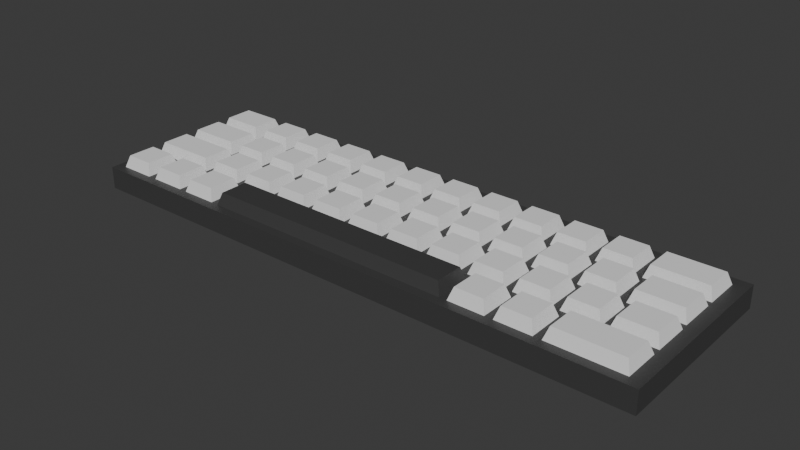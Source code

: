 # Source: blend.blend  (saved by Blender 4.1.24; exported with 4.5.12 LTS)
import bpy
from mathutils import Matrix  # noqa: F401  (used for matrix-valued properties, if any)

bpy.ops.wm.read_factory_settings(use_empty=True)
scene = bpy.context.scene
scene.name = 'Scene'

# ---- collections
col_collection = bpy.data.collections.new('Collection'); scene.collection.children.link(col_collection)

# ---- materials (node trees are filled in below, after node groups)
mat_material_001 = bpy.data.materials.new('Material.001')
mat_material_001.use_transparent_shadow = False

# ---- material node trees
mat_material_001.use_nodes = True; mat_material_001.node_tree.nodes.clear()
_N = mat_material_001.node_tree.nodes; _L = mat_material_001.node_tree.links
n0 = _N.new('ShaderNodeBsdfPrincipled'); n0.name = 'Principled BSDF'; n0.location = (10, 300)
n0.inputs[0].default_value = (0.05041, 0.05041, 0.05041, 1.0)
n1 = _N.new('ShaderNodeOutputMaterial'); n1.name = 'Material Output'; n1.location = (300, 300)
_L.new(n0.outputs[0], n1.inputs[0])
n1.is_active_output = True

# ---- world
world_world = bpy.data.worlds.new('World'); scene.world = world_world
world_world.use_nodes = True; world_world.node_tree.nodes.clear()
_N = world_world.node_tree.nodes; _L = world_world.node_tree.links
n0 = _N.new('ShaderNodeOutputWorld'); n0.name = 'World Output'; n0.location = (300, 300)
n1 = _N.new('ShaderNodeBackground'); n1.name = 'Background'; n1.location = (10, 300)
n1.inputs[0].default_value = (0.05088, 0.05088, 0.05088, 1.0)
_L.new(n1.outputs[0], n0.inputs[0])
n0.is_active_output = True
world_world.color = (0.05088, 0.05088, 0.05088)
world_world.use_sun_shadow = False
world_world.sun_shadow_jitter_overblur = 0.0

# ---- meshes
me_001 = bpy.data.meshes.new('立方体.001')
me_001.from_pydata([(-1.0, -0.8002, -1.0), (-1.0, -0.8002, 1.0), (-1.0, 1.0, -1.0), (-1.0, 1.0, 1.0), (1.0, -0.8002, -1.0), (1.0, -0.8002, 1.0), (1.0, 1.0, -1.0), (1.0, 1.0, 1.0)], [], [(0, 1, 3, 2), (2, 3, 7, 6), (6, 7, 5, 4), (4, 5, 1, 0), (2, 6, 4, 0), (7, 3, 1, 5)])
_uv = me_001.uv_layers.new(name='UV 贴图')
_uv.uv.foreach_set('vector', [0.375, 0.0, 0.625, 0.0, 0.625, 0.25, 0.375, 0.25, 0.375, 0.25, 0.625, 0.25, 0.625, 0.5, 0.375, 0.5, 0.375, 0.5, 0.625, 0.5, 0.625, 0.75, 0.375, 0.75, 0.375, 0.75, 0.625, 0.75, 0.625, 1.0, 0.375, 1.0, 0.125, 0.5, 0.375, 0.5, 0.375, 0.75, 0.125, 0.75, 0.625, 0.5, 0.875, 0.5, 0.875, 0.75, 0.625, 0.75])
me_001.materials.append(mat_material_001)
me_001.update()
me_002 = bpy.data.meshes.new('立方体.002')
me_002.from_pydata([(-1.196, -1.196, -1.0), (-0.8874, -0.8874, 1.0), (-1.196, 1.196, -1.0), (-0.8874, 0.8874, 1.0), (1.954, -1.196, -1.0), (1.645, -0.8874, 1.0), (1.954, 1.196, -1.0), (1.645, 0.8874, 1.0)], [], [(0, 1, 3, 2), (2, 3, 7, 6), (6, 7, 5, 4), (4, 5, 1, 0), (2, 6, 4, 0), (7, 3, 1, 5)])
_uv = me_002.uv_layers.new(name='UV 贴图')
_uv.uv.foreach_set('vector', [0.375, 0.0, 0.625, 0.0, 0.625, 0.25, 0.375, 0.25, 0.375, 0.25, 0.625, 0.25, 0.625, 0.5, 0.375, 0.5, 0.375, 0.5, 0.625, 0.5, 0.625, 0.75, 0.375, 0.75, 0.375, 0.75, 0.625, 0.75, 0.625, 1.0, 0.375, 1.0, 0.125, 0.5, 0.375, 0.5, 0.375, 0.75, 0.125, 0.75, 0.625, 0.5, 0.875, 0.5, 0.875, 0.75, 0.625, 0.75])
me_002.update()
me_003 = bpy.data.meshes.new('立方体.003')
me_003.from_pydata([(-1.196, -1.196, -1.0), (-0.8874, -0.8874, 1.0), (-1.196, 1.196, -1.0), (-0.8874, 0.8874, 1.0), (2.585, -1.196, -1.0), (2.277, -0.8874, 1.0), (2.585, 1.196, -1.0), (2.277, 0.8874, 1.0)], [], [(0, 1, 3, 2), (2, 3, 7, 6), (6, 7, 5, 4), (4, 5, 1, 0), (2, 6, 4, 0), (7, 3, 1, 5)])
_uv = me_003.uv_layers.new(name='UV 贴图')
_uv.uv.foreach_set('vector', [0.375, 0.0, 0.625, 0.0, 0.625, 0.25, 0.375, 0.25, 0.375, 0.25, 0.625, 0.25, 0.625, 0.5, 0.375, 0.5, 0.375, 0.5, 0.625, 0.5, 0.625, 0.75, 0.375, 0.75, 0.375, 0.75, 0.625, 0.75, 0.625, 1.0, 0.375, 1.0, 0.125, 0.5, 0.375, 0.5, 0.375, 0.75, 0.125, 0.75, 0.625, 0.5, 0.875, 0.5, 0.875, 0.75, 0.625, 0.75])
me_003.update()
me_004 = bpy.data.meshes.new('立方体.004')
me_004.from_pydata([(-1.196, -1.196, -1.0), (-0.8874, -0.8874, 1.0), (-1.196, 1.196, -1.0), (-0.8874, 0.8874, 1.0), (3.259, -1.196, -1.0), (2.951, -0.8874, 1.0), (3.259, 1.196, -1.0), (2.951, 0.8874, 1.0)], [], [(0, 1, 3, 2), (2, 3, 7, 6), (6, 7, 5, 4), (4, 5, 1, 0), (2, 6, 4, 0), (7, 3, 1, 5)])
_uv = me_004.uv_layers.new(name='UV 贴图')
_uv.uv.foreach_set('vector', [0.375, 0.0, 0.625, 0.0, 0.625, 0.25, 0.375, 0.25, 0.375, 0.25, 0.625, 0.25, 0.625, 0.5, 0.375, 0.5, 0.375, 0.5, 0.625, 0.5, 0.625, 0.75, 0.375, 0.75, 0.375, 0.75, 0.625, 0.75, 0.625, 1.0, 0.375, 1.0, 0.125, 0.5, 0.375, 0.5, 0.375, 0.75, 0.125, 0.75, 0.625, 0.5, 0.875, 0.5, 0.875, 0.75, 0.625, 0.75])
me_004.update()
me_005 = bpy.data.meshes.new('立方体.005')
me_005.from_pydata([(-1.196, -1.196, -1.0), (-0.8874, -0.8874, 1.0), (-1.196, 1.196, -1.0), (-0.8874, 0.8874, 1.0), (1.196, -1.196, -1.0), (0.8874, -0.8874, 1.0), (1.196, 1.196, -1.0), (0.8874, 0.8874, 1.0)], [], [(0, 1, 3, 2), (2, 3, 7, 6), (6, 7, 5, 4), (4, 5, 1, 0), (2, 6, 4, 0), (7, 3, 1, 5)])
_uv = me_005.uv_layers.new(name='UV 贴图')
_uv.uv.foreach_set('vector', [0.375, 0.0, 0.625, 0.0, 0.625, 0.25, 0.375, 0.25, 0.375, 0.25, 0.625, 0.25, 0.625, 0.5, 0.375, 0.5, 0.375, 0.5, 0.625, 0.5, 0.625, 0.75, 0.375, 0.75, 0.375, 0.75, 0.625, 0.75, 0.625, 1.0, 0.375, 1.0, 0.125, 0.5, 0.375, 0.5, 0.375, 0.75, 0.125, 0.75, 0.625, 0.5, 0.875, 0.5, 0.875, 0.75, 0.625, 0.75])
me_005.update()
me_006 = bpy.data.meshes.new('立方体.006')
me_006.from_pydata([(-1.196, -1.196, -1.0), (-0.8874, -0.8874, 1.0), (-1.196, 1.196, -1.0), (-0.8874, 0.8874, 1.0), (1.196, -1.196, -1.0), (0.8874, -0.8874, 1.0), (1.196, 1.196, -1.0), (0.8874, 0.8874, 1.0)], [], [(0, 1, 3, 2), (2, 3, 7, 6), (6, 7, 5, 4), (4, 5, 1, 0), (2, 6, 4, 0), (7, 3, 1, 5)])
_uv = me_006.uv_layers.new(name='UV 贴图')
_uv.uv.foreach_set('vector', [0.375, 0.0, 0.625, 0.0, 0.625, 0.25, 0.375, 0.25, 0.375, 0.25, 0.625, 0.25, 0.625, 0.5, 0.375, 0.5, 0.375, 0.5, 0.625, 0.5, 0.625, 0.75, 0.375, 0.75, 0.375, 0.75, 0.625, 0.75, 0.625, 1.0, 0.375, 1.0, 0.125, 0.5, 0.375, 0.5, 0.375, 0.75, 0.125, 0.75, 0.625, 0.5, 0.875, 0.5, 0.875, 0.75, 0.625, 0.75])
me_006.update()
me_007 = bpy.data.meshes.new('立方体.007')
me_007.from_pydata([(-1.196, -1.196, -1.0), (-0.8874, -0.8874, 1.0), (-1.196, 1.196, -1.0), (-0.8874, 0.8874, 1.0), (1.196, -1.196, -1.0), (0.8874, -0.8874, 1.0), (1.196, 1.196, -1.0), (0.8874, 0.8874, 1.0)], [], [(0, 1, 3, 2), (2, 3, 7, 6), (6, 7, 5, 4), (4, 5, 1, 0), (2, 6, 4, 0), (7, 3, 1, 5)])
_uv = me_007.uv_layers.new(name='UV 贴图')
_uv.uv.foreach_set('vector', [0.375, 0.0, 0.625, 0.0, 0.625, 0.25, 0.375, 0.25, 0.375, 0.25, 0.625, 0.25, 0.625, 0.5, 0.375, 0.5, 0.375, 0.5, 0.625, 0.5, 0.625, 0.75, 0.375, 0.75, 0.375, 0.75, 0.625, 0.75, 0.625, 1.0, 0.375, 1.0, 0.125, 0.5, 0.375, 0.5, 0.375, 0.75, 0.125, 0.75, 0.625, 0.5, 0.875, 0.5, 0.875, 0.75, 0.625, 0.75])
me_007.update()
me_008 = bpy.data.meshes.new('立方体.008')
me_008.from_pydata([(-1.196, -1.196, -1.0), (-0.8874, -0.8874, 1.0), (-1.196, 1.196, -1.0), (-0.8874, 0.8874, 1.0), (1.196, -1.196, -1.0), (0.8874, -0.8874, 1.0), (1.196, 1.196, -1.0), (0.8874, 0.8874, 1.0)], [], [(0, 1, 3, 2), (2, 3, 7, 6), (6, 7, 5, 4), (4, 5, 1, 0), (2, 6, 4, 0), (7, 3, 1, 5)])
_uv = me_008.uv_layers.new(name='UV 贴图')
_uv.uv.foreach_set('vector', [0.375, 0.0, 0.625, 0.0, 0.625, 0.25, 0.375, 0.25, 0.375, 0.25, 0.625, 0.25, 0.625, 0.5, 0.375, 0.5, 0.375, 0.5, 0.625, 0.5, 0.625, 0.75, 0.375, 0.75, 0.375, 0.75, 0.625, 0.75, 0.625, 1.0, 0.375, 1.0, 0.125, 0.5, 0.375, 0.5, 0.375, 0.75, 0.125, 0.75, 0.625, 0.5, 0.875, 0.5, 0.875, 0.75, 0.625, 0.75])
me_008.update()
me_009 = bpy.data.meshes.new('立方体.009')
me_009.from_pydata([(-1.196, -1.196, -1.0), (-0.8874, -0.8874, 1.0), (-1.196, 1.196, -1.0), (-0.8874, 0.8874, 1.0), (1.196, -1.196, -1.0), (0.8874, -0.8874, 1.0), (1.196, 1.196, -1.0), (0.8874, 0.8874, 1.0)], [], [(0, 1, 3, 2), (2, 3, 7, 6), (6, 7, 5, 4), (4, 5, 1, 0), (2, 6, 4, 0), (7, 3, 1, 5)])
_uv = me_009.uv_layers.new(name='UV 贴图')
_uv.uv.foreach_set('vector', [0.375, 0.0, 0.625, 0.0, 0.625, 0.25, 0.375, 0.25, 0.375, 0.25, 0.625, 0.25, 0.625, 0.5, 0.375, 0.5, 0.375, 0.5, 0.625, 0.5, 0.625, 0.75, 0.375, 0.75, 0.375, 0.75, 0.625, 0.75, 0.625, 1.0, 0.375, 1.0, 0.125, 0.5, 0.375, 0.5, 0.375, 0.75, 0.125, 0.75, 0.625, 0.5, 0.875, 0.5, 0.875, 0.75, 0.625, 0.75])
me_009.update()
me_010 = bpy.data.meshes.new('立方体.010')
me_010.from_pydata([(-1.196, -1.196, -1.0), (-0.8874, -0.8874, 1.0), (-1.196, 1.196, -1.0), (-0.8874, 0.8874, 1.0), (1.196, -1.196, -1.0), (0.8874, -0.8874, 1.0), (1.196, 1.196, -1.0), (0.8874, 0.8874, 1.0)], [], [(0, 1, 3, 2), (2, 3, 7, 6), (6, 7, 5, 4), (4, 5, 1, 0), (2, 6, 4, 0), (7, 3, 1, 5)])
_uv = me_010.uv_layers.new(name='UV 贴图')
_uv.uv.foreach_set('vector', [0.375, 0.0, 0.625, 0.0, 0.625, 0.25, 0.375, 0.25, 0.375, 0.25, 0.625, 0.25, 0.625, 0.5, 0.375, 0.5, 0.375, 0.5, 0.625, 0.5, 0.625, 0.75, 0.375, 0.75, 0.375, 0.75, 0.625, 0.75, 0.625, 1.0, 0.375, 1.0, 0.125, 0.5, 0.375, 0.5, 0.375, 0.75, 0.125, 0.75, 0.625, 0.5, 0.875, 0.5, 0.875, 0.75, 0.625, 0.75])
me_010.update()
me_011 = bpy.data.meshes.new('立方体.011')
me_011.from_pydata([(-1.196, -1.196, -1.0), (-0.8874, -0.8874, 1.0), (-1.196, 1.196, -1.0), (-0.8874, 0.8874, 1.0), (1.196, -1.196, -1.0), (0.8874, -0.8874, 1.0), (1.196, 1.196, -1.0), (0.8874, 0.8874, 1.0)], [], [(0, 1, 3, 2), (2, 3, 7, 6), (6, 7, 5, 4), (4, 5, 1, 0), (2, 6, 4, 0), (7, 3, 1, 5)])
_uv = me_011.uv_layers.new(name='UV 贴图')
_uv.uv.foreach_set('vector', [0.375, 0.0, 0.625, 0.0, 0.625, 0.25, 0.375, 0.25, 0.375, 0.25, 0.625, 0.25, 0.625, 0.5, 0.375, 0.5, 0.375, 0.5, 0.625, 0.5, 0.625, 0.75, 0.375, 0.75, 0.375, 0.75, 0.625, 0.75, 0.625, 1.0, 0.375, 1.0, 0.125, 0.5, 0.375, 0.5, 0.375, 0.75, 0.125, 0.75, 0.625, 0.5, 0.875, 0.5, 0.875, 0.75, 0.625, 0.75])
me_011.update()
me_012 = bpy.data.meshes.new('立方体.012')
me_012.from_pydata([(-1.196, -1.196, -1.0), (-0.8874, -0.8874, 1.0), (-1.196, 1.196, -1.0), (-0.8874, 0.8874, 1.0), (1.196, -1.196, -1.0), (0.8874, -0.8874, 1.0), (1.196, 1.196, -1.0), (0.8874, 0.8874, 1.0)], [], [(0, 1, 3, 2), (2, 3, 7, 6), (6, 7, 5, 4), (4, 5, 1, 0), (2, 6, 4, 0), (7, 3, 1, 5)])
_uv = me_012.uv_layers.new(name='UV 贴图')
_uv.uv.foreach_set('vector', [0.375, 0.0, 0.625, 0.0, 0.625, 0.25, 0.375, 0.25, 0.375, 0.25, 0.625, 0.25, 0.625, 0.5, 0.375, 0.5, 0.375, 0.5, 0.625, 0.5, 0.625, 0.75, 0.375, 0.75, 0.375, 0.75, 0.625, 0.75, 0.625, 1.0, 0.375, 1.0, 0.125, 0.5, 0.375, 0.5, 0.375, 0.75, 0.125, 0.75, 0.625, 0.5, 0.875, 0.5, 0.875, 0.75, 0.625, 0.75])
me_012.update()
me_013 = bpy.data.meshes.new('立方体.013')
me_013.from_pydata([(-1.196, -1.196, -1.0), (-0.8874, -0.8874, 1.0), (-1.196, 1.196, -1.0), (-0.8874, 0.8874, 1.0), (1.196, -1.196, -1.0), (0.8874, -0.8874, 1.0), (1.196, 1.196, -1.0), (0.8874, 0.8874, 1.0)], [], [(0, 1, 3, 2), (2, 3, 7, 6), (6, 7, 5, 4), (4, 5, 1, 0), (2, 6, 4, 0), (7, 3, 1, 5)])
_uv = me_013.uv_layers.new(name='UV 贴图')
_uv.uv.foreach_set('vector', [0.375, 0.0, 0.625, 0.0, 0.625, 0.25, 0.375, 0.25, 0.375, 0.25, 0.625, 0.25, 0.625, 0.5, 0.375, 0.5, 0.375, 0.5, 0.625, 0.5, 0.625, 0.75, 0.375, 0.75, 0.375, 0.75, 0.625, 0.75, 0.625, 1.0, 0.375, 1.0, 0.125, 0.5, 0.375, 0.5, 0.375, 0.75, 0.125, 0.75, 0.625, 0.5, 0.875, 0.5, 0.875, 0.75, 0.625, 0.75])
me_013.update()
me_014 = bpy.data.meshes.new('立方体.014')
me_014.from_pydata([(-1.196, -1.196, -1.0), (-0.8874, -0.8874, 1.0), (-1.196, 1.196, -1.0), (-0.8874, 0.8874, 1.0), (1.196, -1.196, -1.0), (0.8874, -0.8874, 1.0), (1.196, 1.196, -1.0), (0.8874, 0.8874, 1.0)], [], [(0, 1, 3, 2), (2, 3, 7, 6), (6, 7, 5, 4), (4, 5, 1, 0), (2, 6, 4, 0), (7, 3, 1, 5)])
_uv = me_014.uv_layers.new(name='UV 贴图')
_uv.uv.foreach_set('vector', [0.375, 0.0, 0.625, 0.0, 0.625, 0.25, 0.375, 0.25, 0.375, 0.25, 0.625, 0.25, 0.625, 0.5, 0.375, 0.5, 0.375, 0.5, 0.625, 0.5, 0.625, 0.75, 0.375, 0.75, 0.375, 0.75, 0.625, 0.75, 0.625, 1.0, 0.375, 1.0, 0.125, 0.5, 0.375, 0.5, 0.375, 0.75, 0.125, 0.75, 0.625, 0.5, 0.875, 0.5, 0.875, 0.75, 0.625, 0.75])
me_014.update()
me_015 = bpy.data.meshes.new('立方体.015')
me_015.from_pydata([(-1.196, -1.196, -1.0), (-0.8874, -0.8874, 1.0), (-1.196, 1.196, -1.0), (-0.8874, 0.8874, 1.0), (1.196, -1.196, -1.0), (0.8874, -0.8874, 1.0), (1.196, 1.196, -1.0), (0.8874, 0.8874, 1.0)], [], [(0, 1, 3, 2), (2, 3, 7, 6), (6, 7, 5, 4), (4, 5, 1, 0), (2, 6, 4, 0), (7, 3, 1, 5)])
_uv = me_015.uv_layers.new(name='UV 贴图')
_uv.uv.foreach_set('vector', [0.375, 0.0, 0.625, 0.0, 0.625, 0.25, 0.375, 0.25, 0.375, 0.25, 0.625, 0.25, 0.625, 0.5, 0.375, 0.5, 0.375, 0.5, 0.625, 0.5, 0.625, 0.75, 0.375, 0.75, 0.375, 0.75, 0.625, 0.75, 0.625, 1.0, 0.375, 1.0, 0.125, 0.5, 0.375, 0.5, 0.375, 0.75, 0.125, 0.75, 0.625, 0.5, 0.875, 0.5, 0.875, 0.75, 0.625, 0.75])
me_015.update()
me_016 = bpy.data.meshes.new('立方体.016')
me_016.from_pydata([(-1.196, -1.196, -1.0), (-0.8874, -0.8874, 1.0), (-1.196, 1.196, -1.0), (-0.8874, 0.8874, 1.0), (2.766, -1.196, -1.0), (2.457, -0.8874, 1.0), (2.766, 1.196, -1.0), (2.457, 0.8874, 1.0)], [], [(0, 1, 3, 2), (2, 3, 7, 6), (6, 7, 5, 4), (4, 5, 1, 0), (2, 6, 4, 0), (7, 3, 1, 5)])
_uv = me_016.uv_layers.new(name='UV 贴图')
_uv.uv.foreach_set('vector', [0.375, 0.0, 0.625, 0.0, 0.625, 0.25, 0.375, 0.25, 0.375, 0.25, 0.625, 0.25, 0.625, 0.5, 0.375, 0.5, 0.375, 0.5, 0.625, 0.5, 0.625, 0.75, 0.375, 0.75, 0.375, 0.75, 0.625, 0.75, 0.625, 1.0, 0.375, 1.0, 0.125, 0.5, 0.375, 0.5, 0.375, 0.75, 0.125, 0.75, 0.625, 0.5, 0.875, 0.5, 0.875, 0.75, 0.625, 0.75])
me_016.update()
me_017 = bpy.data.meshes.new('立方体.017')
me_017.from_pydata([(-1.196, -1.196, -1.0), (-0.8874, -0.8874, 1.0), (-1.196, 1.196, -1.0), (-0.8874, 0.8874, 1.0), (1.196, -1.196, -1.0), (0.8874, -0.8874, 1.0), (1.196, 1.196, -1.0), (0.8874, 0.8874, 1.0)], [], [(0, 1, 3, 2), (2, 3, 7, 6), (6, 7, 5, 4), (4, 5, 1, 0), (2, 6, 4, 0), (7, 3, 1, 5)])
_uv = me_017.uv_layers.new(name='UV 贴图')
_uv.uv.foreach_set('vector', [0.375, 0.0, 0.625, 0.0, 0.625, 0.25, 0.375, 0.25, 0.375, 0.25, 0.625, 0.25, 0.625, 0.5, 0.375, 0.5, 0.375, 0.5, 0.625, 0.5, 0.625, 0.75, 0.375, 0.75, 0.375, 0.75, 0.625, 0.75, 0.625, 1.0, 0.375, 1.0, 0.125, 0.5, 0.375, 0.5, 0.375, 0.75, 0.125, 0.75, 0.625, 0.5, 0.875, 0.5, 0.875, 0.75, 0.625, 0.75])
me_017.update()
me_018 = bpy.data.meshes.new('立方体.018')
me_018.from_pydata([(-1.196, -1.196, -1.0), (-0.8874, -0.8874, 1.0), (-1.196, 1.196, -1.0), (-0.8874, 0.8874, 1.0), (1.196, -1.196, -1.0), (0.8874, -0.8874, 1.0), (1.196, 1.196, -1.0), (0.8874, 0.8874, 1.0)], [], [(0, 1, 3, 2), (2, 3, 7, 6), (6, 7, 5, 4), (4, 5, 1, 0), (2, 6, 4, 0), (7, 3, 1, 5)])
_uv = me_018.uv_layers.new(name='UV 贴图')
_uv.uv.foreach_set('vector', [0.375, 0.0, 0.625, 0.0, 0.625, 0.25, 0.375, 0.25, 0.375, 0.25, 0.625, 0.25, 0.625, 0.5, 0.375, 0.5, 0.375, 0.5, 0.625, 0.5, 0.625, 0.75, 0.375, 0.75, 0.375, 0.75, 0.625, 0.75, 0.625, 1.0, 0.375, 1.0, 0.125, 0.5, 0.375, 0.5, 0.375, 0.75, 0.125, 0.75, 0.625, 0.5, 0.875, 0.5, 0.875, 0.75, 0.625, 0.75])
me_018.update()
me_019 = bpy.data.meshes.new('立方体.019')
me_019.from_pydata([(-1.196, -1.196, -1.0), (-0.8874, -0.8874, 1.0), (-1.196, 1.196, -1.0), (-0.8874, 0.8874, 1.0), (1.196, -1.196, -1.0), (0.8874, -0.8874, 1.0), (1.196, 1.196, -1.0), (0.8874, 0.8874, 1.0)], [], [(0, 1, 3, 2), (2, 3, 7, 6), (6, 7, 5, 4), (4, 5, 1, 0), (2, 6, 4, 0), (7, 3, 1, 5)])
_uv = me_019.uv_layers.new(name='UV 贴图')
_uv.uv.foreach_set('vector', [0.375, 0.0, 0.625, 0.0, 0.625, 0.25, 0.375, 0.25, 0.375, 0.25, 0.625, 0.25, 0.625, 0.5, 0.375, 0.5, 0.375, 0.5, 0.625, 0.5, 0.625, 0.75, 0.375, 0.75, 0.375, 0.75, 0.625, 0.75, 0.625, 1.0, 0.375, 1.0, 0.125, 0.5, 0.375, 0.5, 0.375, 0.75, 0.125, 0.75, 0.625, 0.5, 0.875, 0.5, 0.875, 0.75, 0.625, 0.75])
me_019.update()
me_020 = bpy.data.meshes.new('立方体.020')
me_020.from_pydata([(-1.196, -1.196, -1.0), (-0.8874, -0.8874, 1.0), (-1.196, 1.196, -1.0), (-0.8874, 0.8874, 1.0), (1.196, -1.196, -1.0), (0.8874, -0.8874, 1.0), (1.196, 1.196, -1.0), (0.8874, 0.8874, 1.0)], [], [(0, 1, 3, 2), (2, 3, 7, 6), (6, 7, 5, 4), (4, 5, 1, 0), (2, 6, 4, 0), (7, 3, 1, 5)])
_uv = me_020.uv_layers.new(name='UV 贴图')
_uv.uv.foreach_set('vector', [0.375, 0.0, 0.625, 0.0, 0.625, 0.25, 0.375, 0.25, 0.375, 0.25, 0.625, 0.25, 0.625, 0.5, 0.375, 0.5, 0.375, 0.5, 0.625, 0.5, 0.625, 0.75, 0.375, 0.75, 0.375, 0.75, 0.625, 0.75, 0.625, 1.0, 0.375, 1.0, 0.125, 0.5, 0.375, 0.5, 0.375, 0.75, 0.125, 0.75, 0.625, 0.5, 0.875, 0.5, 0.875, 0.75, 0.625, 0.75])
me_020.update()
me_021 = bpy.data.meshes.new('立方体.021')
me_021.from_pydata([(-1.196, -1.196, -1.0), (-0.8874, -0.8874, 1.0), (-1.196, 1.196, -1.0), (-0.8874, 0.8874, 1.0), (1.196, -1.196, -1.0), (0.8874, -0.8874, 1.0), (1.196, 1.196, -1.0), (0.8874, 0.8874, 1.0)], [], [(0, 1, 3, 2), (2, 3, 7, 6), (6, 7, 5, 4), (4, 5, 1, 0), (2, 6, 4, 0), (7, 3, 1, 5)])
_uv = me_021.uv_layers.new(name='UV 贴图')
_uv.uv.foreach_set('vector', [0.375, 0.0, 0.625, 0.0, 0.625, 0.25, 0.375, 0.25, 0.375, 0.25, 0.625, 0.25, 0.625, 0.5, 0.375, 0.5, 0.375, 0.5, 0.625, 0.5, 0.625, 0.75, 0.375, 0.75, 0.375, 0.75, 0.625, 0.75, 0.625, 1.0, 0.375, 1.0, 0.125, 0.5, 0.375, 0.5, 0.375, 0.75, 0.125, 0.75, 0.625, 0.5, 0.875, 0.5, 0.875, 0.75, 0.625, 0.75])
me_021.update()
me_022 = bpy.data.meshes.new('立方体.022')
me_022.from_pydata([(-1.196, -1.196, -1.0), (-0.8874, -0.8874, 1.0), (-1.196, 1.196, -1.0), (-0.8874, 0.8874, 1.0), (1.196, -1.196, -1.0), (0.8874, -0.8874, 1.0), (1.196, 1.196, -1.0), (0.8874, 0.8874, 1.0)], [], [(0, 1, 3, 2), (2, 3, 7, 6), (6, 7, 5, 4), (4, 5, 1, 0), (2, 6, 4, 0), (7, 3, 1, 5)])
_uv = me_022.uv_layers.new(name='UV 贴图')
_uv.uv.foreach_set('vector', [0.375, 0.0, 0.625, 0.0, 0.625, 0.25, 0.375, 0.25, 0.375, 0.25, 0.625, 0.25, 0.625, 0.5, 0.375, 0.5, 0.375, 0.5, 0.625, 0.5, 0.625, 0.75, 0.375, 0.75, 0.375, 0.75, 0.625, 0.75, 0.625, 1.0, 0.375, 1.0, 0.125, 0.5, 0.375, 0.5, 0.375, 0.75, 0.125, 0.75, 0.625, 0.5, 0.875, 0.5, 0.875, 0.75, 0.625, 0.75])
me_022.update()
me_023 = bpy.data.meshes.new('立方体.023')
me_023.from_pydata([(-1.196, -1.196, -1.0), (-0.8874, -0.8874, 1.0), (-1.196, 1.196, -1.0), (-0.8874, 0.8874, 1.0), (1.196, -1.196, -1.0), (0.8874, -0.8874, 1.0), (1.196, 1.196, -1.0), (0.8874, 0.8874, 1.0)], [], [(0, 1, 3, 2), (2, 3, 7, 6), (6, 7, 5, 4), (4, 5, 1, 0), (2, 6, 4, 0), (7, 3, 1, 5)])
_uv = me_023.uv_layers.new(name='UV 贴图')
_uv.uv.foreach_set('vector', [0.375, 0.0, 0.625, 0.0, 0.625, 0.25, 0.375, 0.25, 0.375, 0.25, 0.625, 0.25, 0.625, 0.5, 0.375, 0.5, 0.375, 0.5, 0.625, 0.5, 0.625, 0.75, 0.375, 0.75, 0.375, 0.75, 0.625, 0.75, 0.625, 1.0, 0.375, 1.0, 0.125, 0.5, 0.375, 0.5, 0.375, 0.75, 0.125, 0.75, 0.625, 0.5, 0.875, 0.5, 0.875, 0.75, 0.625, 0.75])
me_023.update()
me_024 = bpy.data.meshes.new('立方体.024')
me_024.from_pydata([(-1.196, -1.196, -1.0), (-0.8874, -0.8874, 1.0), (-1.196, 1.196, -1.0), (-0.8874, 0.8874, 1.0), (1.196, -1.196, -1.0), (0.8874, -0.8874, 1.0), (1.196, 1.196, -1.0), (0.8874, 0.8874, 1.0)], [], [(0, 1, 3, 2), (2, 3, 7, 6), (6, 7, 5, 4), (4, 5, 1, 0), (2, 6, 4, 0), (7, 3, 1, 5)])
_uv = me_024.uv_layers.new(name='UV 贴图')
_uv.uv.foreach_set('vector', [0.375, 0.0, 0.625, 0.0, 0.625, 0.25, 0.375, 0.25, 0.375, 0.25, 0.625, 0.25, 0.625, 0.5, 0.375, 0.5, 0.375, 0.5, 0.625, 0.5, 0.625, 0.75, 0.375, 0.75, 0.375, 0.75, 0.625, 0.75, 0.625, 1.0, 0.375, 1.0, 0.125, 0.5, 0.375, 0.5, 0.375, 0.75, 0.125, 0.75, 0.625, 0.5, 0.875, 0.5, 0.875, 0.75, 0.625, 0.75])
me_024.update()
me_025 = bpy.data.meshes.new('立方体.025')
me_025.from_pydata([(-1.196, -1.196, -1.0), (-0.8874, -0.8874, 1.0), (-1.196, 1.196, -1.0), (-0.8874, 0.8874, 1.0), (1.196, -1.196, -1.0), (0.8874, -0.8874, 1.0), (1.196, 1.196, -1.0), (0.8874, 0.8874, 1.0)], [], [(0, 1, 3, 2), (2, 3, 7, 6), (6, 7, 5, 4), (4, 5, 1, 0), (2, 6, 4, 0), (7, 3, 1, 5)])
_uv = me_025.uv_layers.new(name='UV 贴图')
_uv.uv.foreach_set('vector', [0.375, 0.0, 0.625, 0.0, 0.625, 0.25, 0.375, 0.25, 0.375, 0.25, 0.625, 0.25, 0.625, 0.5, 0.375, 0.5, 0.375, 0.5, 0.625, 0.5, 0.625, 0.75, 0.375, 0.75, 0.375, 0.75, 0.625, 0.75, 0.625, 1.0, 0.375, 1.0, 0.125, 0.5, 0.375, 0.5, 0.375, 0.75, 0.125, 0.75, 0.625, 0.5, 0.875, 0.5, 0.875, 0.75, 0.625, 0.75])
me_025.update()
me_026 = bpy.data.meshes.new('立方体.026')
me_026.from_pydata([(-1.196, -1.196, -1.0), (-0.8874, -0.8874, 1.0), (-1.196, 1.196, -1.0), (-0.8874, 0.8874, 1.0), (1.196, -1.196, -1.0), (0.8874, -0.8874, 1.0), (1.196, 1.196, -1.0), (0.8874, 0.8874, 1.0)], [], [(0, 1, 3, 2), (2, 3, 7, 6), (6, 7, 5, 4), (4, 5, 1, 0), (2, 6, 4, 0), (7, 3, 1, 5)])
_uv = me_026.uv_layers.new(name='UV 贴图')
_uv.uv.foreach_set('vector', [0.375, 0.0, 0.625, 0.0, 0.625, 0.25, 0.375, 0.25, 0.375, 0.25, 0.625, 0.25, 0.625, 0.5, 0.375, 0.5, 0.375, 0.5, 0.625, 0.5, 0.625, 0.75, 0.375, 0.75, 0.375, 0.75, 0.625, 0.75, 0.625, 1.0, 0.375, 1.0, 0.125, 0.5, 0.375, 0.5, 0.375, 0.75, 0.125, 0.75, 0.625, 0.5, 0.875, 0.5, 0.875, 0.75, 0.625, 0.75])
me_026.update()
me_027 = bpy.data.meshes.new('立方体.027')
me_027.from_pydata([(-1.391, -1.196, -1.0), (-1.082, -0.8874, 1.0), (-1.391, 1.196, -1.0), (-1.082, 0.8874, 1.0), (1.959, -1.196, -1.0), (1.65, -0.8874, 1.0), (1.959, 1.196, -1.0), (1.65, 0.8874, 1.0)], [], [(0, 1, 3, 2), (2, 3, 7, 6), (6, 7, 5, 4), (4, 5, 1, 0), (2, 6, 4, 0), (7, 3, 1, 5)])
_uv = me_027.uv_layers.new(name='UV 贴图')
_uv.uv.foreach_set('vector', [0.375, 0.0, 0.625, 0.0, 0.625, 0.25, 0.375, 0.25, 0.375, 0.25, 0.625, 0.25, 0.625, 0.5, 0.375, 0.5, 0.375, 0.5, 0.625, 0.5, 0.625, 0.75, 0.375, 0.75, 0.375, 0.75, 0.625, 0.75, 0.625, 1.0, 0.375, 1.0, 0.125, 0.5, 0.375, 0.5, 0.375, 0.75, 0.125, 0.75, 0.625, 0.5, 0.875, 0.5, 0.875, 0.75, 0.625, 0.75])
me_027.update()
me_028 = bpy.data.meshes.new('立方体.028')
me_028.from_pydata([(-1.196, -1.196, -1.0), (-0.8874, -0.8874, 1.0), (-1.196, 1.196, -1.0), (-0.8874, 0.8874, 1.0), (1.196, -1.196, -1.0), (0.8874, -0.8874, 1.0), (1.196, 1.196, -1.0), (0.8874, 0.8874, 1.0)], [], [(0, 1, 3, 2), (2, 3, 7, 6), (6, 7, 5, 4), (4, 5, 1, 0), (2, 6, 4, 0), (7, 3, 1, 5)])
_uv = me_028.uv_layers.new(name='UV 贴图')
_uv.uv.foreach_set('vector', [0.375, 0.0, 0.625, 0.0, 0.625, 0.25, 0.375, 0.25, 0.375, 0.25, 0.625, 0.25, 0.625, 0.5, 0.375, 0.5, 0.375, 0.5, 0.625, 0.5, 0.625, 0.75, 0.375, 0.75, 0.375, 0.75, 0.625, 0.75, 0.625, 1.0, 0.375, 1.0, 0.125, 0.5, 0.375, 0.5, 0.375, 0.75, 0.125, 0.75, 0.625, 0.5, 0.875, 0.5, 0.875, 0.75, 0.625, 0.75])
me_028.update()
me_029 = bpy.data.meshes.new('立方体.029')
me_029.from_pydata([(-1.196, -1.196, -1.0), (-0.8874, -0.8874, 1.0), (-1.196, 1.196, -1.0), (-0.8874, 0.8874, 1.0), (1.196, -1.196, -1.0), (0.8874, -0.8874, 1.0), (1.196, 1.196, -1.0), (0.8874, 0.8874, 1.0)], [], [(0, 1, 3, 2), (2, 3, 7, 6), (6, 7, 5, 4), (4, 5, 1, 0), (2, 6, 4, 0), (7, 3, 1, 5)])
_uv = me_029.uv_layers.new(name='UV 贴图')
_uv.uv.foreach_set('vector', [0.375, 0.0, 0.625, 0.0, 0.625, 0.25, 0.375, 0.25, 0.375, 0.25, 0.625, 0.25, 0.625, 0.5, 0.375, 0.5, 0.375, 0.5, 0.625, 0.5, 0.625, 0.75, 0.375, 0.75, 0.375, 0.75, 0.625, 0.75, 0.625, 1.0, 0.375, 1.0, 0.125, 0.5, 0.375, 0.5, 0.375, 0.75, 0.125, 0.75, 0.625, 0.5, 0.875, 0.5, 0.875, 0.75, 0.625, 0.75])
me_029.update()
me_030 = bpy.data.meshes.new('立方体.030')
me_030.from_pydata([(-1.196, -1.196, -1.0), (-0.8874, -0.8874, 1.0), (-1.196, 1.196, -1.0), (-0.8874, 0.8874, 1.0), (1.196, -1.196, -1.0), (0.8874, -0.8874, 1.0), (1.196, 1.196, -1.0), (0.8874, 0.8874, 1.0)], [], [(0, 1, 3, 2), (2, 3, 7, 6), (6, 7, 5, 4), (4, 5, 1, 0), (2, 6, 4, 0), (7, 3, 1, 5)])
_uv = me_030.uv_layers.new(name='UV 贴图')
_uv.uv.foreach_set('vector', [0.375, 0.0, 0.625, 0.0, 0.625, 0.25, 0.375, 0.25, 0.375, 0.25, 0.625, 0.25, 0.625, 0.5, 0.375, 0.5, 0.375, 0.5, 0.625, 0.5, 0.625, 0.75, 0.375, 0.75, 0.375, 0.75, 0.625, 0.75, 0.625, 1.0, 0.375, 1.0, 0.125, 0.5, 0.375, 0.5, 0.375, 0.75, 0.125, 0.75, 0.625, 0.5, 0.875, 0.5, 0.875, 0.75, 0.625, 0.75])
me_030.update()
me_031 = bpy.data.meshes.new('立方体.031')
me_031.from_pydata([(-1.196, -1.196, -1.0), (-0.8874, -0.8874, 1.0), (-1.196, 1.196, -1.0), (-0.8874, 0.8874, 1.0), (1.196, -1.196, -1.0), (0.8874, -0.8874, 1.0), (1.196, 1.196, -1.0), (0.8874, 0.8874, 1.0)], [], [(0, 1, 3, 2), (2, 3, 7, 6), (6, 7, 5, 4), (4, 5, 1, 0), (2, 6, 4, 0), (7, 3, 1, 5)])
_uv = me_031.uv_layers.new(name='UV 贴图')
_uv.uv.foreach_set('vector', [0.375, 0.0, 0.625, 0.0, 0.625, 0.25, 0.375, 0.25, 0.375, 0.25, 0.625, 0.25, 0.625, 0.5, 0.375, 0.5, 0.375, 0.5, 0.625, 0.5, 0.625, 0.75, 0.375, 0.75, 0.375, 0.75, 0.625, 0.75, 0.625, 1.0, 0.375, 1.0, 0.125, 0.5, 0.375, 0.5, 0.375, 0.75, 0.125, 0.75, 0.625, 0.5, 0.875, 0.5, 0.875, 0.75, 0.625, 0.75])
me_031.update()
me_032 = bpy.data.meshes.new('立方体.032')
me_032.from_pydata([(-1.196, -1.196, -1.0), (-0.8874, -0.8874, 1.0), (-1.196, 1.196, -1.0), (-0.8874, 0.8874, 1.0), (1.196, -1.196, -1.0), (0.8874, -0.8874, 1.0), (1.196, 1.196, -1.0), (0.8874, 0.8874, 1.0)], [], [(0, 1, 3, 2), (2, 3, 7, 6), (6, 7, 5, 4), (4, 5, 1, 0), (2, 6, 4, 0), (7, 3, 1, 5)])
_uv = me_032.uv_layers.new(name='UV 贴图')
_uv.uv.foreach_set('vector', [0.375, 0.0, 0.625, 0.0, 0.625, 0.25, 0.375, 0.25, 0.375, 0.25, 0.625, 0.25, 0.625, 0.5, 0.375, 0.5, 0.375, 0.5, 0.625, 0.5, 0.625, 0.75, 0.375, 0.75, 0.375, 0.75, 0.625, 0.75, 0.625, 1.0, 0.375, 1.0, 0.125, 0.5, 0.375, 0.5, 0.375, 0.75, 0.125, 0.75, 0.625, 0.5, 0.875, 0.5, 0.875, 0.75, 0.625, 0.75])
me_032.update()
me_033 = bpy.data.meshes.new('立方体.033')
me_033.from_pydata([(-1.196, -1.196, -1.0), (-0.8874, -0.8874, 1.0), (-1.196, 1.196, -1.0), (-0.8874, 0.8874, 1.0), (1.196, -1.196, -1.0), (0.8874, -0.8874, 1.0), (1.196, 1.196, -1.0), (0.8874, 0.8874, 1.0)], [], [(0, 1, 3, 2), (2, 3, 7, 6), (6, 7, 5, 4), (4, 5, 1, 0), (2, 6, 4, 0), (7, 3, 1, 5)])
_uv = me_033.uv_layers.new(name='UV 贴图')
_uv.uv.foreach_set('vector', [0.375, 0.0, 0.625, 0.0, 0.625, 0.25, 0.375, 0.25, 0.375, 0.25, 0.625, 0.25, 0.625, 0.5, 0.375, 0.5, 0.375, 0.5, 0.625, 0.5, 0.625, 0.75, 0.375, 0.75, 0.375, 0.75, 0.625, 0.75, 0.625, 1.0, 0.375, 1.0, 0.125, 0.5, 0.375, 0.5, 0.375, 0.75, 0.125, 0.75, 0.625, 0.5, 0.875, 0.5, 0.875, 0.75, 0.625, 0.75])
me_033.update()
me_034 = bpy.data.meshes.new('立方体.034')
me_034.from_pydata([(-1.196, -1.196, -1.0), (-0.8874, -0.8874, 1.0), (-1.196, 1.196, -1.0), (-0.8874, 0.8874, 1.0), (1.196, -1.196, -1.0), (0.8874, -0.8874, 1.0), (1.196, 1.196, -1.0), (0.8874, 0.8874, 1.0)], [], [(0, 1, 3, 2), (2, 3, 7, 6), (6, 7, 5, 4), (4, 5, 1, 0), (2, 6, 4, 0), (7, 3, 1, 5)])
_uv = me_034.uv_layers.new(name='UV 贴图')
_uv.uv.foreach_set('vector', [0.375, 0.0, 0.625, 0.0, 0.625, 0.25, 0.375, 0.25, 0.375, 0.25, 0.625, 0.25, 0.625, 0.5, 0.375, 0.5, 0.375, 0.5, 0.625, 0.5, 0.625, 0.75, 0.375, 0.75, 0.375, 0.75, 0.625, 0.75, 0.625, 1.0, 0.375, 1.0, 0.125, 0.5, 0.375, 0.5, 0.375, 0.75, 0.125, 0.75, 0.625, 0.5, 0.875, 0.5, 0.875, 0.75, 0.625, 0.75])
me_034.update()
me_035 = bpy.data.meshes.new('立方体.035')
me_035.from_pydata([(-1.196, -1.196, -1.0), (-0.8874, -0.8874, 1.0), (-1.196, 1.196, -1.0), (-0.8874, 0.8874, 1.0), (1.196, -1.196, -1.0), (0.8874, -0.8874, 1.0), (1.196, 1.196, -1.0), (0.8874, 0.8874, 1.0)], [], [(0, 1, 3, 2), (2, 3, 7, 6), (6, 7, 5, 4), (4, 5, 1, 0), (2, 6, 4, 0), (7, 3, 1, 5)])
_uv = me_035.uv_layers.new(name='UV 贴图')
_uv.uv.foreach_set('vector', [0.375, 0.0, 0.625, 0.0, 0.625, 0.25, 0.375, 0.25, 0.375, 0.25, 0.625, 0.25, 0.625, 0.5, 0.375, 0.5, 0.375, 0.5, 0.625, 0.5, 0.625, 0.75, 0.375, 0.75, 0.375, 0.75, 0.625, 0.75, 0.625, 1.0, 0.375, 1.0, 0.125, 0.5, 0.375, 0.5, 0.375, 0.75, 0.125, 0.75, 0.625, 0.5, 0.875, 0.5, 0.875, 0.75, 0.625, 0.75])
me_035.update()
me_036 = bpy.data.meshes.new('立方体.036')
me_036.from_pydata([(-1.196, -1.196, -1.0), (-0.8874, -0.8874, 1.0), (-1.196, 1.196, -1.0), (-0.8874, 0.8874, 1.0), (1.196, -1.196, -1.0), (0.8874, -0.8874, 1.0), (1.196, 1.196, -1.0), (0.8874, 0.8874, 1.0)], [], [(0, 1, 3, 2), (2, 3, 7, 6), (6, 7, 5, 4), (4, 5, 1, 0), (2, 6, 4, 0), (7, 3, 1, 5)])
_uv = me_036.uv_layers.new(name='UV 贴图')
_uv.uv.foreach_set('vector', [0.375, 0.0, 0.625, 0.0, 0.625, 0.25, 0.375, 0.25, 0.375, 0.25, 0.625, 0.25, 0.625, 0.5, 0.375, 0.5, 0.375, 0.5, 0.625, 0.5, 0.625, 0.75, 0.375, 0.75, 0.375, 0.75, 0.625, 0.75, 0.625, 1.0, 0.375, 1.0, 0.125, 0.5, 0.375, 0.5, 0.375, 0.75, 0.125, 0.75, 0.625, 0.5, 0.875, 0.5, 0.875, 0.75, 0.625, 0.75])
me_036.update()
me_037 = bpy.data.meshes.new('立方体.037')
me_037.from_pydata([(-1.196, -1.196, -1.0), (-0.8874, -0.8874, 1.0), (-1.196, 1.196, -1.0), (-0.8874, 0.8874, 1.0), (1.196, -1.196, -1.0), (0.8874, -0.8874, 1.0), (1.196, 1.196, -1.0), (0.8874, 0.8874, 1.0)], [], [(0, 1, 3, 2), (2, 3, 7, 6), (6, 7, 5, 4), (4, 5, 1, 0), (2, 6, 4, 0), (7, 3, 1, 5)])
_uv = me_037.uv_layers.new(name='UV 贴图')
_uv.uv.foreach_set('vector', [0.375, 0.0, 0.625, 0.0, 0.625, 0.25, 0.375, 0.25, 0.375, 0.25, 0.625, 0.25, 0.625, 0.5, 0.375, 0.5, 0.375, 0.5, 0.625, 0.5, 0.625, 0.75, 0.375, 0.75, 0.375, 0.75, 0.625, 0.75, 0.625, 1.0, 0.375, 1.0, 0.125, 0.5, 0.375, 0.5, 0.375, 0.75, 0.125, 0.75, 0.625, 0.5, 0.875, 0.5, 0.875, 0.75, 0.625, 0.75])
me_037.update()
me_038 = bpy.data.meshes.new('立方体.038')
me_038.from_pydata([(-1.61, -1.196, -1.0), (-1.302, -0.8874, 1.0), (-1.61, 1.196, -1.0), (-1.302, 0.8874, 1.0), (1.196, -1.196, -1.0), (0.8874, -0.8874, 1.0), (1.196, 1.196, -1.0), (0.8874, 0.8874, 1.0)], [], [(0, 1, 3, 2), (2, 3, 7, 6), (6, 7, 5, 4), (4, 5, 1, 0), (2, 6, 4, 0), (7, 3, 1, 5)])
_uv = me_038.uv_layers.new(name='UV 贴图')
_uv.uv.foreach_set('vector', [0.375, 0.0, 0.625, 0.0, 0.625, 0.25, 0.375, 0.25, 0.375, 0.25, 0.625, 0.25, 0.625, 0.5, 0.375, 0.5, 0.375, 0.5, 0.625, 0.5, 0.625, 0.75, 0.375, 0.75, 0.375, 0.75, 0.625, 0.75, 0.625, 1.0, 0.375, 1.0, 0.125, 0.5, 0.375, 0.5, 0.375, 0.75, 0.125, 0.75, 0.625, 0.5, 0.875, 0.5, 0.875, 0.75, 0.625, 0.75])
me_038.update()
me_039 = bpy.data.meshes.new('立方体.039')
me_039.from_pydata([(-1.196, -1.196, -1.0), (-0.8874, -0.8874, 1.0), (-1.196, 1.196, -1.0), (-0.8874, 0.8874, 1.0), (1.196, -1.196, -1.0), (0.8874, -0.8874, 1.0), (1.196, 1.196, -1.0), (0.8874, 0.8874, 1.0)], [], [(0, 1, 3, 2), (2, 3, 7, 6), (6, 7, 5, 4), (4, 5, 1, 0), (2, 6, 4, 0), (7, 3, 1, 5)])
_uv = me_039.uv_layers.new(name='UV 贴图')
_uv.uv.foreach_set('vector', [0.375, 0.0, 0.625, 0.0, 0.625, 0.25, 0.375, 0.25, 0.375, 0.25, 0.625, 0.25, 0.625, 0.5, 0.375, 0.5, 0.375, 0.5, 0.625, 0.5, 0.625, 0.75, 0.375, 0.75, 0.375, 0.75, 0.625, 0.75, 0.625, 1.0, 0.375, 1.0, 0.125, 0.5, 0.375, 0.5, 0.375, 0.75, 0.125, 0.75, 0.625, 0.5, 0.875, 0.5, 0.875, 0.75, 0.625, 0.75])
me_039.update()
me_040 = bpy.data.meshes.new('立方体.040')
me_040.from_pydata([(-1.196, -1.196, -1.0), (-0.8874, -0.8874, 1.0), (-1.196, 1.196, -1.0), (-0.8874, 0.8874, 1.0), (1.196, -1.196, -1.0), (0.8874, -0.8874, 1.0), (1.196, 1.196, -1.0), (0.8874, 0.8874, 1.0)], [], [(0, 1, 3, 2), (2, 3, 7, 6), (6, 7, 5, 4), (4, 5, 1, 0), (2, 6, 4, 0), (7, 3, 1, 5)])
_uv = me_040.uv_layers.new(name='UV 贴图')
_uv.uv.foreach_set('vector', [0.375, 0.0, 0.625, 0.0, 0.625, 0.25, 0.375, 0.25, 0.375, 0.25, 0.625, 0.25, 0.625, 0.5, 0.375, 0.5, 0.375, 0.5, 0.625, 0.5, 0.625, 0.75, 0.375, 0.75, 0.375, 0.75, 0.625, 0.75, 0.625, 1.0, 0.375, 1.0, 0.125, 0.5, 0.375, 0.5, 0.375, 0.75, 0.125, 0.75, 0.625, 0.5, 0.875, 0.5, 0.875, 0.75, 0.625, 0.75])
me_040.update()
me_047 = bpy.data.meshes.new('立方体.047')
me_047.from_pydata([(-1.196, -1.196, -1.0), (-0.8874, -0.8874, 1.0), (-1.196, 1.196, -1.0), (-0.8874, 0.8874, 1.0), (1.196, -1.196, -1.0), (0.8874, -0.8874, 1.0), (1.196, 1.196, -1.0), (0.8874, 0.8874, 1.0)], [], [(0, 1, 3, 2), (2, 3, 7, 6), (6, 7, 5, 4), (4, 5, 1, 0), (2, 6, 4, 0), (7, 3, 1, 5)])
_uv = me_047.uv_layers.new(name='UV 贴图')
_uv.uv.foreach_set('vector', [0.375, 0.0, 0.625, 0.0, 0.625, 0.25, 0.375, 0.25, 0.375, 0.25, 0.625, 0.25, 0.625, 0.5, 0.375, 0.5, 0.375, 0.5, 0.625, 0.5, 0.625, 0.75, 0.375, 0.75, 0.375, 0.75, 0.625, 0.75, 0.625, 1.0, 0.375, 1.0, 0.125, 0.5, 0.375, 0.5, 0.375, 0.75, 0.125, 0.75, 0.625, 0.5, 0.875, 0.5, 0.875, 0.75, 0.625, 0.75])
me_047.update()
me_048 = bpy.data.meshes.new('立方体.048')
me_048.from_pydata([(-1.196, -1.196, -1.0), (-0.8874, -0.8874, 1.0), (-1.196, 1.196, -1.0), (-0.8874, 0.8874, 1.0), (1.196, -1.196, -1.0), (0.8874, -0.8874, 1.0), (1.196, 1.196, -1.0), (0.8874, 0.8874, 1.0)], [], [(0, 1, 3, 2), (2, 3, 7, 6), (6, 7, 5, 4), (4, 5, 1, 0), (2, 6, 4, 0), (7, 3, 1, 5)])
_uv = me_048.uv_layers.new(name='UV 贴图')
_uv.uv.foreach_set('vector', [0.375, 0.0, 0.625, 0.0, 0.625, 0.25, 0.375, 0.25, 0.375, 0.25, 0.625, 0.25, 0.625, 0.5, 0.375, 0.5, 0.375, 0.5, 0.625, 0.5, 0.625, 0.75, 0.375, 0.75, 0.375, 0.75, 0.625, 0.75, 0.625, 1.0, 0.375, 1.0, 0.125, 0.5, 0.375, 0.5, 0.375, 0.75, 0.125, 0.75, 0.625, 0.5, 0.875, 0.5, 0.875, 0.75, 0.625, 0.75])
me_048.update()
me_049 = bpy.data.meshes.new('立方体.049')
me_049.from_pydata([(-1.196, -1.196, -1.0), (-0.8874, -0.8874, 1.0), (-1.196, 1.196, -1.0), (-0.8874, 0.8874, 1.0), (3.506, -1.196, -1.0), (3.197, -0.8874, 1.0), (3.506, 1.196, -1.0), (3.197, 0.8874, 1.0)], [], [(0, 1, 3, 2), (2, 3, 7, 6), (6, 7, 5, 4), (4, 5, 1, 0), (2, 6, 4, 0), (7, 3, 1, 5)])
_uv = me_049.uv_layers.new(name='UV 贴图')
_uv.uv.foreach_set('vector', [0.375, 0.0, 0.625, 0.0, 0.625, 0.25, 0.375, 0.25, 0.375, 0.25, 0.625, 0.25, 0.625, 0.5, 0.375, 0.5, 0.375, 0.5, 0.625, 0.5, 0.625, 0.75, 0.375, 0.75, 0.375, 0.75, 0.625, 0.75, 0.625, 1.0, 0.375, 1.0, 0.125, 0.5, 0.375, 0.5, 0.375, 0.75, 0.125, 0.75, 0.625, 0.5, 0.875, 0.5, 0.875, 0.75, 0.625, 0.75])
me_049.update()
me_050 = bpy.data.meshes.new('立方体.050')
me_050.from_pydata([(-1.254, -1.196, -1.0), (-0.9459, -0.8874, 1.0), (-1.254, 1.196, -1.0), (-0.9459, 0.8874, 1.0), (15.09, -1.196, -1.0), (14.78, -0.8874, 1.0), (15.09, 1.196, -1.0), (14.78, 0.8874, 1.0)], [], [(0, 1, 3, 2), (2, 3, 7, 6), (6, 7, 5, 4), (4, 5, 1, 0), (2, 6, 4, 0), (7, 3, 1, 5)])
_uv = me_050.uv_layers.new(name='UV 贴图')
_uv.uv.foreach_set('vector', [0.375, 0.0, 0.625, 0.0, 0.625, 0.25, 0.375, 0.25, 0.375, 0.25, 0.625, 0.25, 0.625, 0.5, 0.375, 0.5, 0.375, 0.5, 0.625, 0.5, 0.625, 0.75, 0.375, 0.75, 0.375, 0.75, 0.625, 0.75, 0.625, 1.0, 0.375, 1.0, 0.125, 0.5, 0.375, 0.5, 0.375, 0.75, 0.125, 0.75, 0.625, 0.5, 0.875, 0.5, 0.875, 0.75, 0.625, 0.75])
me_050.materials.append(mat_material_001)
me_050.update()

# ---- objects
ob_x = bpy.data.objects.new('立方体', me_001)
ob_001 = bpy.data.objects.new('立方体.001', me_002)
ob_002 = bpy.data.objects.new('立方体.002', me_003)
ob_003 = bpy.data.objects.new('立方体.003', me_004)
ob_004 = bpy.data.objects.new('立方体.004', me_005)
ob_005 = bpy.data.objects.new('立方体.005', me_006)
ob_006 = bpy.data.objects.new('立方体.006', me_007)
ob_007 = bpy.data.objects.new('立方体.007', me_008)
ob_008 = bpy.data.objects.new('立方体.008', me_009)
ob_009 = bpy.data.objects.new('立方体.009', me_010)
ob_010 = bpy.data.objects.new('立方体.010', me_011)
ob_011 = bpy.data.objects.new('立方体.011', me_012)
ob_012 = bpy.data.objects.new('立方体.012', me_013)
ob_013 = bpy.data.objects.new('立方体.013', me_014)
ob_014 = bpy.data.objects.new('立方体.014', me_015)
ob_015 = bpy.data.objects.new('立方体.015', me_016)
ob_016 = bpy.data.objects.new('立方体.016', me_017)
ob_017 = bpy.data.objects.new('立方体.017', me_018)
ob_018 = bpy.data.objects.new('立方体.018', me_019)
ob_019 = bpy.data.objects.new('立方体.019', me_020)
ob_020 = bpy.data.objects.new('立方体.020', me_021)
ob_021 = bpy.data.objects.new('立方体.021', me_022)
ob_022 = bpy.data.objects.new('立方体.022', me_023)
ob_023 = bpy.data.objects.new('立方体.023', me_024)
ob_024 = bpy.data.objects.new('立方体.024', me_025)
ob_025 = bpy.data.objects.new('立方体.025', me_026)
ob_026 = bpy.data.objects.new('立方体.026', me_027)
ob_027 = bpy.data.objects.new('立方体.027', me_028)
ob_028 = bpy.data.objects.new('立方体.028', me_029)
ob_029 = bpy.data.objects.new('立方体.029', me_030)
ob_030 = bpy.data.objects.new('立方体.030', me_031)
ob_031 = bpy.data.objects.new('立方体.031', me_032)
ob_032 = bpy.data.objects.new('立方体.032', me_033)
ob_033 = bpy.data.objects.new('立方体.033', me_034)
ob_034 = bpy.data.objects.new('立方体.034', me_035)
ob_035 = bpy.data.objects.new('立方体.035', me_036)
ob_036 = bpy.data.objects.new('立方体.036', me_037)
ob_037 = bpy.data.objects.new('立方体.037', me_038)
ob_038 = bpy.data.objects.new('立方体.038', me_039)
ob_039 = bpy.data.objects.new('立方体.039', me_040)
ob_046 = bpy.data.objects.new('立方体.046', me_047)
ob_047 = bpy.data.objects.new('立方体.047', me_048)
ob_048 = bpy.data.objects.new('立方体.048', me_049)
ob_040 = bpy.data.objects.new('立方体.040', me_050)

# ---- transforms, parenting, visibility, modifiers, constraints
ob_x.location = (0.0, 0.007326, 0.0)
ob_x.scale = (1.147, 0.4079, 0.04439)
ob_001.location = (-1.037, 0.3, 0.06225)
ob_001.scale = (0.06264, 0.06264, 0.02949)
ob_002.location = (-1.037, 0.1291, 0.06225)
ob_002.scale = (0.06264, 0.06264, 0.02949)
ob_003.location = (-1.037, -0.04178, 0.06225)
ob_003.scale = (0.06264, 0.06264, 0.02949)
ob_004.location = (-1.037, -0.2127, 0.06225)
ob_004.scale = (0.06264, 0.06264, 0.02949)
ob_005.location = (-0.815, 0.3, 0.06225)
ob_005.scale = (0.06264, 0.06264, 0.02949)
ob_006.location = (-0.641, 0.3, 0.06225)
ob_006.scale = (0.06264, 0.06264, 0.02949)
ob_007.location = (-0.4669, 0.3, 0.06225)
ob_007.scale = (0.06264, 0.06264, 0.02949)
ob_008.location = (-0.2928, 0.3, 0.06225)
ob_008.scale = (0.06264, 0.06264, 0.02949)
ob_009.location = (-0.1187, 0.3, 0.06225)
ob_009.scale = (0.06264, 0.06264, 0.02949)
ob_010.location = (0.05534, 0.3, 0.06225)
ob_010.scale = (0.06264, 0.06264, 0.02949)
ob_011.location = (0.2294, 0.3, 0.06225)
ob_011.scale = (0.06264, 0.06264, 0.02949)
ob_012.location = (0.4035, 0.3, 0.06225)
ob_012.scale = (0.06264, 0.06264, 0.02949)
ob_013.location = (0.5776, 0.3, 0.06225)
ob_013.scale = (0.06264, 0.06264, 0.02949)
ob_014.location = (0.7516, 0.3, 0.06225)
ob_014.scale = (0.06264, 0.06264, 0.02949)
ob_015.location = (0.9257, 0.3, 0.06225)
ob_015.scale = (0.06264, 0.06264, 0.02949)
ob_016.location = (-0.7784, 0.1314, 0.06225)
ob_016.scale = (0.06264, 0.06264, 0.02949)
ob_017.location = (-0.6043, 0.1314, 0.06225)
ob_017.scale = (0.06264, 0.06264, 0.02949)
ob_018.location = (-0.4303, 0.1314, 0.06225)
ob_018.scale = (0.06264, 0.06264, 0.02949)
ob_019.location = (-0.2562, 0.1314, 0.06225)
ob_019.scale = (0.06264, 0.06264, 0.02949)
ob_020.location = (-0.0821, 0.1314, 0.06225)
ob_020.scale = (0.06264, 0.06264, 0.02949)
ob_021.location = (0.09197, 0.1314, 0.06225)
ob_021.scale = (0.06264, 0.06264, 0.02949)
ob_022.location = (0.2661, 0.1314, 0.06225)
ob_022.scale = (0.06264, 0.06264, 0.02949)
ob_023.location = (0.4401, 0.1314, 0.06225)
ob_023.scale = (0.06264, 0.06264, 0.02949)
ob_024.location = (0.6142, 0.1314, 0.06225)
ob_024.scale = (0.06264, 0.06264, 0.02949)
ob_025.location = (0.7883, 0.1314, 0.06225)
ob_025.scale = (0.06264, 0.06264, 0.02949)
ob_026.location = (0.9761, 0.1314, 0.06225)
ob_026.scale = (0.06264, 0.06264, 0.02949)
ob_027.location = (-0.7351, -0.03893, 0.06225)
ob_027.scale = (0.06264, 0.06264, 0.02949)
ob_028.location = (-0.561, -0.03893, 0.06225)
ob_028.scale = (0.06264, 0.06264, 0.02949)
ob_029.location = (-0.3869, -0.03893, 0.06225)
ob_029.scale = (0.06264, 0.06264, 0.02949)
ob_030.location = (-0.2128, -0.03893, 0.06225)
ob_030.scale = (0.06264, 0.06264, 0.02949)
ob_031.location = (-0.03875, -0.03893, 0.06225)
ob_031.scale = (0.06264, 0.06264, 0.02949)
ob_032.location = (0.1353, -0.03893, 0.06225)
ob_032.scale = (0.06264, 0.06264, 0.02949)
ob_033.location = (0.3094, -0.03893, 0.06225)
ob_033.scale = (0.06264, 0.06264, 0.02949)
ob_034.location = (0.4835, -0.03893, 0.06225)
ob_034.scale = (0.06264, 0.06264, 0.02949)
ob_035.location = (0.6576, -0.03893, 0.06225)
ob_035.scale = (0.06264, 0.06264, 0.02949)
ob_036.location = (0.8316, -0.03893, 0.06225)
ob_036.scale = (0.06264, 0.06264, 0.02949)
ob_037.location = (1.026, -0.03893, 0.06225)
ob_037.scale = (0.06264, 0.06264, 0.02949)
ob_038.location = (-0.8599, -0.2111, 0.06225)
ob_038.scale = (0.06264, 0.06264, 0.02949)
ob_039.location = (-0.6858, -0.2111, 0.06225)
ob_039.scale = (0.06264, 0.06264, 0.02949)
ob_046.location = (0.5327, -0.2111, 0.06225)
ob_046.scale = (0.06264, 0.06264, 0.02949)
ob_047.location = (0.7068, -0.2111, 0.06225)
ob_047.scale = (0.06264, 0.06264, 0.02949)
ob_048.location = (0.8808, -0.2111, 0.06225)
ob_048.scale = (0.06264, 0.06264, 0.02949)
ob_040.location = (-0.5096, -0.2111, 0.06225)
ob_040.scale = (0.06264, 0.06264, 0.02949)

# ---- collection membership
col_collection.objects.link(ob_x)
col_collection.objects.link(ob_001)
col_collection.objects.link(ob_002)
col_collection.objects.link(ob_003)
col_collection.objects.link(ob_004)
col_collection.objects.link(ob_005)
col_collection.objects.link(ob_006)
col_collection.objects.link(ob_007)
col_collection.objects.link(ob_008)
col_collection.objects.link(ob_009)
col_collection.objects.link(ob_010)
col_collection.objects.link(ob_011)
col_collection.objects.link(ob_012)
col_collection.objects.link(ob_013)
col_collection.objects.link(ob_014)
col_collection.objects.link(ob_015)
col_collection.objects.link(ob_016)
col_collection.objects.link(ob_017)
col_collection.objects.link(ob_018)
col_collection.objects.link(ob_019)
col_collection.objects.link(ob_020)
col_collection.objects.link(ob_021)
col_collection.objects.link(ob_022)
col_collection.objects.link(ob_023)
col_collection.objects.link(ob_024)
col_collection.objects.link(ob_025)
col_collection.objects.link(ob_026)
col_collection.objects.link(ob_027)
col_collection.objects.link(ob_028)
col_collection.objects.link(ob_029)
col_collection.objects.link(ob_030)
col_collection.objects.link(ob_031)
col_collection.objects.link(ob_032)
col_collection.objects.link(ob_033)
col_collection.objects.link(ob_034)
col_collection.objects.link(ob_035)
col_collection.objects.link(ob_036)
col_collection.objects.link(ob_037)
col_collection.objects.link(ob_038)
col_collection.objects.link(ob_039)
col_collection.objects.link(ob_046)
col_collection.objects.link(ob_047)
col_collection.objects.link(ob_048)
col_collection.objects.link(ob_040)

# ---- scene / render settings (as saved in the file)
scene.frame_start = 1; scene.frame_end = 250; scene.frame_set(1)
scene.render.engine = 'BLENDER_EEVEE_NEXT'
scene.cycles.sampling_pattern = 'TABULATED_SOBOL'
scene.eevee.ray_tracing_options.trace_max_roughness = 0.0
bpy.context.view_layer.update()

# ---- added for rendering (the .blend has no active camera and no usable light): camera, sun
cam_auto = bpy.data.cameras.new('AutoCamera')
cam_auto.lens = 50.0
cam_auto.sensor_width = 36.0
cam_auto.clip_end = 1000.0
ob_auto_camera = bpy.data.objects.new('AutoCamera', cam_auto)
scene.collection.objects.link(ob_auto_camera)
ob_auto_camera.location = (2.23185, -2.63015, 1.80916)
ob_auto_camera.rotation_euler = (1.09748, -7.21219e-08, 0.694738)
scene.camera = ob_auto_camera
light_auto_sun = bpy.data.lights.new('AutoSun', 'SUN')
light_auto_sun.energy = 3.0
light_auto_sun.angle = 0.0523599
ob_auto_sun = bpy.data.objects.new('AutoSun', light_auto_sun)
scene.collection.objects.link(ob_auto_sun)
ob_auto_sun.rotation_euler = (0.872665, 0.174533, 0.523599)
bpy.context.view_layer.update()
